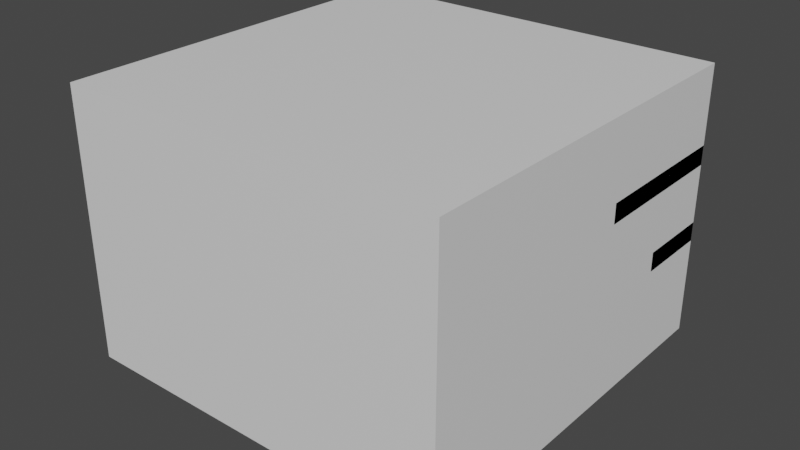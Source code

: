 # Source: staircase.blend  (saved by Blender 3.6.11; exported with 4.5.12 LTS)
import bpy
from mathutils import Matrix  # noqa: F401  (used for matrix-valued properties, if any)

bpy.ops.wm.read_factory_settings(use_empty=True)
scene = bpy.context.scene
scene.name = 'Scene'

# ---- collections
col_collection = bpy.data.collections.new('Collection'); scene.collection.children.link(col_collection)
col_no_collider = bpy.data.collections.new('No Collider'); scene.collection.children.link(col_no_collider)

# ---- materials (node trees are filled in below, after node groups)
mat_material = bpy.data.materials.new('Material')
mat_material.alpha_threshold = 0.0
mat_material.use_backface_culling = True
mat_material.use_transparent_shadow = False
mat_material.roughness = 0.5
mat_material.line_color = (0.0, 0.0, 0.0, 1.0)

# ---- material node trees
mat_material.use_nodes = True; mat_material.node_tree.nodes.clear()
_N = mat_material.node_tree.nodes; _L = mat_material.node_tree.links
n0 = _N.new('ShaderNodeOutputMaterial'); n0.name = 'Material Output'; n0.location = (300, 300)
n1 = _N.new('ShaderNodeBsdfPrincipled'); n1.name = 'Principled BSDF'; n1.location = (10, 300)
n1.distribution = 'GGX'
n1.subsurface_method = 'RANDOM_WALK_SKIN'
n1.inputs[3].default_value = 1.45
n1.inputs[27].default_value = (0.0, 0.0, 0.0, 1.0)
n1.inputs[28].default_value = 1.0
_L.new(n1.outputs[0], n0.inputs[0])
n0.is_active_output = True

# ---- world
world_world = bpy.data.worlds.new('World'); scene.world = world_world
world_world.use_nodes = True; world_world.node_tree.nodes.clear()
_N = world_world.node_tree.nodes; _L = world_world.node_tree.links
n0 = _N.new('ShaderNodeOutputWorld'); n0.name = 'World Output'; n0.location = (300, 300)
n1 = _N.new('ShaderNodeBackground'); n1.name = 'Background'; n1.location = (10, 300)
n1.inputs[0].default_value = (0.05088, 0.05088, 0.05088, 1.0)
_L.new(n1.outputs[0], n0.inputs[0])
n0.is_active_output = True
world_world.color = (0.05088, 0.05088, 0.05088)
world_world.use_sun_shadow = False
world_world.sun_shadow_jitter_overblur = 0.0

# ---- meshes
me_plane_003 = bpy.data.meshes.new('Plane.003')
me_plane_003.from_pydata([(0.0, -20.0, 0.0), (20.0, -20.0, 0.0), (0.0, 0.0, 0.0), (20.0, 0.0, 0.0), (0.0, 0.0, 14.0), (0.0, -20.0, 14.0), (20.0, -20.0, 14.0), (20.0, 0.0, 14.0), (0.0, -9.0, 0.0), (0.0, -12.0, 0.0), (20.0, -12.0, 0.0), (20.0, -9.0, 0.0), (0.0, -9.0, 14.0), (0.0, -12.0, 14.0), (20.0, -12.0, 14.0), (20.0, -9.0, 14.0), (9.0, -20.0, 0.0), (12.0, -20.0, 0.0), (12.0, 0.0, 0.0), (9.0, 0.0, 0.0), (9.0, -20.0, 14.0), (12.0, -20.0, 14.0), (12.0, 0.0, 14.0), (9.0, 0.0, 14.0), (9.0, -12.0, 14.0), (12.0, -12.0, 14.0), (9.0, -9.0, 14.0), (12.0, -9.0, 14.0), (12.0, -12.0, 0.0), (9.0, -12.0, 0.0), (12.0, -9.0, 0.0), (9.0, -9.0, 0.0), (20.0, -20.0, 3.0), (0.0, -20.0, 3.0), (20.0, 0.0, 3.0), (0.0, 0.0, 3.0), (0.0, -9.0, 3.0), (0.0, -12.0, 3.0), (20.0, -12.0, 3.0), (20.0, -9.0, 3.0), (12.0, 0.0, 3.0), (9.0, 0.0, 3.0), (9.0, -20.0, 3.0), (12.0, -20.0, 3.0), (10.94, -10.0, 10.0), (15.64, -10.0, 10.0), (10.94, -8.0, 10.0), (15.64, -8.0, 10.0), (10.94, 0.0, 10.0), (15.64, 0.0, 10.0), (0.0, -8.0, 10.0), (0.0, 0.0, 10.0), (20.0, -8.0, 10.0), (20.0, 0.0, 10.0), (20.0, -20.0, 13.0), (20.0, 0.0, 13.0), (0.0, -20.0, 13.0), (0.0, 0.0, 13.0), (0.0, -9.0, 13.0), (0.0, -12.0, 13.0), (20.0, -12.0, 13.0), (20.0, -9.0, 13.0), (12.0, 0.0, 13.0), (9.0, 0.0, 13.0), (9.0, -20.0, 13.0), (12.0, -20.0, 13.0), (0.0, -20.0, 10.0), (0.0, 0.0, 10.0), (0.0, -9.0, 10.0), (0.0, -12.0, 10.0), (20.0, -12.0, 10.0), (20.0, -9.0, 10.0), (12.0, 0.0, 10.0), (9.0, 0.0, 10.0), (9.0, -20.0, 10.0), (12.0, -20.0, 10.0), (20.0, -20.0, 10.0), (20.0, 0.0, 10.0), (20.0, -2.0, 0.0), (20.0, -2.0, 14.0), (0.0, -2.0, 0.0), (0.0, -2.0, 14.0), (9.0, -2.0, 0.0), (12.0, -2.0, 0.0), (0.0, -2.0, 3.0), (20.0, -2.0, 3.0), (0.0, -2.0, 13.0), (20.0, -2.0, 13.0), (20.0, -2.0, 10.0), (0.0, -2.0, 10.0), (0.0, -5.0, 0.0), (0.0, -5.0, 14.0), (0.0, -5.0, 3.0), (0.0, -5.0, 13.0), (0.0, -5.0, 10.0), (20.0, -5.0, 0.0), (20.0, -5.0, 14.0), (9.0, -5.0, 0.0), (12.0, -5.0, 0.0), (20.0, -5.0, 3.0), (20.0, -5.0, 13.0), (20.0, -5.0, 10.0), (8.0, -5.0, 6.0), (12.0, -5.0, 6.0), (8.0, -4.0, 6.0), (12.0, -4.0, 6.0), (8.0, 0.0, 6.0), (12.0, 0.0, 6.0), (20.0, -4.0, 6.0), (20.0, 0.0, 6.0), (3.0, -4.0, 6.0), (3.0, 0.0, 6.0), (0.0, -4.0, 6.0), (0.0, 0.0, 6.0), (3.0, -12.0, 6.0), (0.0, -12.0, 6.0), (0.0, -20.0, 6.0), (0.0, 0.0, 6.0), (0.0, -9.0, 6.0), (0.0, -12.0, 6.0), (20.0, -12.0, 6.0), (20.0, -9.0, 6.0), (12.0, 0.0, 6.0), (9.0, 0.0, 6.0), (9.0, -20.0, 6.0), (12.0, -20.0, 6.0), (20.0, -20.0, 6.0), (20.0, 0.0, 6.0), (0.0, -2.0, 6.0), (20.0, -2.0, 6.0), (20.0, -5.0, 6.0), (0.0, -5.0, 6.0), (20.0, -20.0, 9.0), (20.0, 0.0, 9.0), (0.0, -20.0, 9.0), (0.0, 0.0, 9.0), (0.0, -9.0, 9.0), (0.0, -12.0, 9.0), (20.0, -12.0, 9.0), (20.0, -9.0, 9.0), (12.0, 0.0, 9.0), (9.0, 0.0, 9.0), (9.0, -20.0, 9.0), (12.0, -20.0, 9.0), (0.0, -2.0, 9.0), (20.0, -2.0, 9.0), (20.0, -5.0, 9.0), (0.0, -5.0, 9.0), (0.0, -2.0, 13.0), (0.0, -2.0, 10.0), (0.0, -5.0, 13.0), (0.0, -5.0, 10.0), (20.0, -12.0, 0.0), (20.0, -9.0, 0.0), (20.0, -12.0, 3.0), (20.0, -9.0, 3.0), (10.94, -8.0, 9.0), (10.94, -10.0, 9.0), (15.64, -10.0, 9.0), (15.64, -8.0, 9.0), (15.64, 0.0, 9.0), (10.94, 0.0, 9.0), (0.0, 0.0, 9.0), (0.0, -8.0, 9.0), (20.0, -8.0, 9.0), (20.0, 0.0, 9.0), (8.0, -4.0, 5.0), (8.0, -5.0, 5.0), (12.0, -5.0, 5.0), (12.0, -4.0, 5.0), (12.0, 0.0, 5.0), (8.0, 0.0, 5.0), (20.0, -4.0, 5.0), (20.0, 0.0, 5.0), (3.0, 0.0, 5.0), (3.0, -4.0, 5.0), (0.0, 0.0, 5.0), (0.0, -4.0, 5.0), (0.0, -12.0, 5.0), (3.0, -12.0, 5.0)], [], [(83, 78, 3, 18), (27, 22, 7, 79, 96, 15), (65, 21, 6, 54), (87, 79, 7, 55), (59, 13, 5, 56), (63, 23, 4, 57), (93, 91, 12, 58), (58, 12, 13, 59), (54, 6, 14, 60), (60, 14, 15, 61), (21, 25, 14, 6), (25, 27, 15, 14), (17, 1, 10, 28), (28, 10, 11, 30), (9, 29, 31, 8), (29, 28, 30, 31), (0, 16, 29, 9), (16, 17, 28, 29), (13, 12, 26, 24), (24, 26, 27, 25), (5, 13, 24, 20), (20, 24, 25, 21), (55, 7, 22, 62), (62, 22, 23, 63), (56, 5, 20, 64), (64, 20, 21, 65), (12, 91, 81, 4, 23, 26), (26, 23, 22, 27), (80, 82, 19, 2), (82, 83, 18, 19), (0, 33, 42, 16), (3, 34, 40, 18), (1, 32, 38, 10), (8, 36, 37, 9), (90, 92, 36, 8), (19, 41, 35, 2), (9, 37, 33, 0), (78, 85, 34, 3), (17, 43, 32, 1), (44, 45, 47, 46), (46, 47, 49, 48), (46, 48, 51, 50), (49, 47, 52, 53), (74, 64, 65, 75), (66, 56, 64, 74), (135, 67, 89, 144), (77, 55, 62, 72), (70, 60, 61, 71), (76, 54, 60, 70), (68, 58, 59, 69), (94, 93, 58, 68), (73, 63, 57, 67), (69, 59, 56, 66), (88, 87, 55, 77), (75, 65, 54, 76), (143, 75, 76, 132), (145, 88, 77, 133), (137, 69, 66, 134), (141, 73, 67, 135), (147, 94, 68, 136), (136, 68, 69, 137), (132, 76, 70, 138), (138, 70, 71, 139), (133, 77, 72, 140), (140, 72, 73, 141), (134, 66, 74, 142), (142, 74, 75, 143), (146, 101, 88, 145), (67, 57, 86, 89), (95, 99, 85, 78), (2, 35, 84, 80), (97, 98, 83, 82), (90, 97, 82, 80), (57, 4, 81, 86), (100, 96, 79, 87), (98, 95, 78, 83), (30, 11, 95, 98), (61, 15, 96, 100), (8, 31, 97, 90), (31, 30, 98, 97), (11, 39, 99, 95), (71, 61, 100, 101), (139, 71, 101, 146), (144, 89, 94, 147), (80, 84, 92, 90), (86, 81, 91, 93), (102, 103, 105, 104), (104, 105, 107, 106), (107, 105, 108, 109), (104, 106, 111, 110), (110, 111, 113, 112), (110, 112, 115, 114), (84, 128, 131, 92), (39, 121, 130, 99), (99, 130, 129, 85), (42, 124, 125, 43), (33, 116, 124, 42), (40, 122, 123, 41), (34, 127, 122, 40), (38, 120, 121, 39), (32, 126, 120, 38), (36, 118, 119, 37), (92, 131, 118, 36), (41, 123, 117, 35), (37, 119, 116, 33), (85, 129, 127, 34), (43, 125, 126, 32), (35, 117, 128, 84), (128, 144, 147, 131), (121, 139, 146, 130), (130, 146, 145, 129), (124, 142, 143, 125), (116, 134, 142, 124), (122, 140, 141, 123), (127, 133, 140, 122), (120, 138, 139, 121), (126, 132, 138, 120), (131, 147, 136, 118), (123, 141, 135, 117), (119, 137, 134, 116), (129, 145, 133, 127), (125, 143, 132, 126), (117, 135, 144, 128), (149, 148, 150, 151), (152, 154, 155, 153), (157, 156, 159, 158), (156, 161, 160, 159), (156, 163, 162, 161), (160, 165, 164, 159), (50, 163, 156, 46), (47, 159, 164, 52), (45, 158, 159, 47), (48, 161, 162, 51), (52, 164, 165, 53), (46, 156, 157, 44), (51, 162, 163, 50), (49, 160, 161, 48), (53, 165, 160, 49), (44, 157, 158, 45), (167, 166, 169, 168), (166, 171, 170, 169), (170, 173, 172, 169), (166, 175, 174, 171), (175, 177, 176, 174), (175, 179, 178, 177), (110, 175, 166, 104), (107, 170, 171, 106), (106, 171, 174, 111), (113, 176, 177, 112), (108, 172, 173, 109), (104, 166, 167, 102), (111, 174, 176, 113), (109, 173, 170, 107), (102, 167, 168, 103), (115, 178, 179, 114), (105, 169, 172, 108), (103, 168, 169, 105), (114, 179, 175, 110), (112, 177, 178, 115)])
_uv = me_plane_003.uv_layers.new(name='UVMap')
_uv.uv.foreach_set('vector', [0.6667, 0.8333, 1.0, 0.8333, 1.0, 1.0, 0.6667, 1.0, 0.6667, 0.6667, 0.6667, 1.0, 1.0, 1.0, 1.0, 0.8333, 1.0, 0.7776, 1.0, 0.6667, 0.6667, 0.0, 0.6667, 0.0, 1.0, 0.0, 1.0, 0.0, 1.0, 0.8333, 1.0, 0.8333, 1.0, 1.0, 1.0, 1.0, 0.0, 0.3333, 0.0, 0.3333, 0.0, 0.0, 0.0, 0.0, 0.3333, 1.0, 0.3333, 1.0, 0.0, 1.0, 0.0, 1.0, 0.0, 0.7776, 0.0, 0.7776, 0.0, 0.6667, 0.0, 0.6667, 0.0, 0.6667, 0.0, 0.6667, 0.0, 0.3333, 0.0, 0.3333, 1.0, 0.0, 1.0, 0.0, 1.0, 0.3333, 1.0, 0.3333, 1.0, 0.3333, 1.0, 0.3333, 1.0, 0.6667, 1.0, 0.6667, 0.6667, 0.0, 0.6667, 0.3333, 1.0, 0.3333, 1.0, 0.0, 0.6667, 0.3333, 0.6667, 0.6667, 1.0, 0.6667, 1.0, 0.3333, 0.6667, 0.0, 1.0, 0.0, 1.0, 0.3333, 0.6667, 0.3333, 0.6667, 0.3333, 1.0, 0.3333, 1.0, 0.6667, 0.6667, 0.6667, 0.0, 0.3333, 0.3333, 0.3333, 0.3333, 0.6667, 0.0, 0.6667, 0.3333, 0.3333, 0.6667, 0.3333, 0.6667, 0.6667, 0.3333, 0.6667, 0.0, 0.0, 0.3333, 0.0, 0.3333, 0.3333, 0.0, 0.3333, 0.3333, 0.0, 0.6667, 0.0, 0.6667, 0.3333, 0.3333, 0.3333, 0.0, 0.3333, 0.0, 0.6667, 0.3333, 0.6667, 0.3333, 0.3333, 0.3333, 0.3333, 0.3333, 0.6667, 0.6667, 0.6667, 0.6667, 0.3333, 0.0, 0.0, 0.0, 0.3333, 0.3333, 0.3333, 0.3333, 0.0, 0.3333, 0.0, 0.3333, 0.3333, 0.6667, 0.3333, 0.6667, 0.0, 1.0, 1.0, 1.0, 1.0, 0.6667, 1.0, 0.6667, 1.0, 0.6667, 1.0, 0.6667, 1.0, 0.3333, 1.0, 0.3333, 1.0, 0.0, 0.0, 0.0, 0.0, 0.3333, 0.0, 0.3333, 0.0, 0.3333, 0.0, 0.3333, 0.0, 0.6667, 0.0, 0.6667, 0.0, 0.0, 0.6667, 0.0, 0.7776, 0.0, 0.8333, 0.0, 1.0, 0.3333, 1.0, 0.3333, 0.6667, 0.3333, 0.6667, 0.3333, 1.0, 0.6667, 1.0, 0.6667, 0.6667, 0.0, 0.8333, 0.3333, 0.8333, 0.3333, 1.0, 0.0, 1.0, 0.3333, 0.8333, 0.6667, 0.8333, 0.6667, 1.0, 0.3333, 1.0, 0.0, 0.0, 0.0, 0.0, 0.3333, 0.0, 0.3333, 0.0, 1.0, 1.0, 1.0, 1.0, 0.6667, 1.0, 0.6667, 1.0, 1.0, 0.0, 1.0, 0.0, 1.0, 0.3333, 1.0, 0.3333, 0.0, 0.6667, 0.0, 0.6667, 0.0, 0.3333, 0.0, 0.3333, 0.0, 0.7776, 0.0, 0.7776, 0.0, 0.6667, 0.0, 0.6667, 0.3333, 1.0, 0.3333, 1.0, 0.0, 1.0, 0.0, 1.0, 0.0, 0.3333, 0.0, 0.3333, 0.0, 0.0, 0.0, 0.0, 1.0, 0.8333, 1.0, 0.8333, 1.0, 1.0, 1.0, 1.0, 0.6667, 0.0, 0.6667, 0.0, 1.0, 0.0, 1.0, 0.0, 0.0, 0.0, 1.0, 0.0, 1.0, 1.0, 0.0, 1.0, 0.0, 1.0, 1.0, 1.0, 1.0, 1.0, 0.0, 1.0, 0.0, 1.0, 0.0, 1.0, 0.0, 1.0, 0.0, 1.0, 1.0, 1.0, 1.0, 1.0, 1.0, 1.0, 1.0, 1.0, 0.3333, 0.0, 0.3333, 0.0, 0.6667, 0.0, 0.6667, 0.0, 0.0, 0.0, 0.0, 0.0, 0.3333, 0.0, 0.3333, 0.0, 0.0, 1.0, 0.0, 1.0, 0.0, 0.8333, 0.0, 0.8333, 1.0, 1.0, 1.0, 1.0, 0.6667, 1.0, 0.6667, 1.0, 1.0, 0.3333, 1.0, 0.3333, 1.0, 0.6667, 1.0, 0.6667, 1.0, 0.0, 1.0, 0.0, 1.0, 0.3333, 1.0, 0.3333, 0.0, 0.6667, 0.0, 0.6667, 0.0, 0.3333, 0.0, 0.3333, 0.0, 0.7776, 0.0, 0.7776, 0.0, 0.6667, 0.0, 0.6667, 0.3333, 1.0, 0.3333, 1.0, 0.0, 1.0, 0.0, 1.0, 0.0, 0.3333, 0.0, 0.3333, 0.0, 0.0, 0.0, 0.0, 1.0, 0.8333, 1.0, 0.8333, 1.0, 1.0, 1.0, 1.0, 0.6667, 0.0, 0.6667, 0.0, 1.0, 0.0, 1.0, 0.0, 0.6667, 0.0, 0.6667, 0.0, 1.0, 0.0, 1.0, 0.0, 1.0, 0.8333, 1.0, 0.8333, 1.0, 1.0, 1.0, 1.0, 0.0, 0.3333, 0.0, 0.3333, 0.0, 0.0, 0.0, 0.0, 0.3333, 1.0, 0.3333, 1.0, 0.0, 1.0, 0.0, 1.0, 0.0, 0.7776, 0.0, 0.7776, 0.0, 0.6667, 0.0, 0.6667, 0.0, 0.6667, 0.0, 0.6667, 0.0, 0.3333, 0.0, 0.3333, 1.0, 0.0, 1.0, 0.0, 1.0, 0.3333, 1.0, 0.3333, 1.0, 0.3333, 1.0, 0.3333, 1.0, 0.6667, 1.0, 0.6667, 1.0, 1.0, 1.0, 1.0, 0.6667, 1.0, 0.6667, 1.0, 0.6667, 1.0, 0.6667, 1.0, 0.3333, 1.0, 0.3333, 1.0, 0.0, 0.0, 0.0, 0.0, 0.3333, 0.0, 0.3333, 0.0, 0.3333, 0.0, 0.3333, 0.0, 0.6667, 0.0, 0.6667, 0.0, 1.0, 0.7776, 1.0, 0.7776, 1.0, 0.8333, 1.0, 0.8333, 0.0, 1.0, 0.0, 1.0, 0.0, 0.8333, 0.0, 0.8333, 1.0, 0.7776, 1.0, 0.7776, 1.0, 0.8333, 1.0, 0.8333, 0.0, 1.0, 0.0, 1.0, 0.0, 0.8333, 0.0, 0.8333, 0.3333, 0.7776, 0.6667, 0.7776, 0.6667, 0.8333, 0.3333, 0.8333, 0.0, 0.7776, 0.3333, 0.7776, 0.3333, 0.8333, 0.0, 0.8333, 0.0, 1.0, 0.0, 1.0, 0.0, 0.8333, 0.0, 0.8333, 1.0, 0.7776, 1.0, 0.7776, 1.0, 0.8333, 1.0, 0.8333, 0.6667, 0.7776, 1.0, 0.7776, 1.0, 0.8333, 0.6667, 0.8333, 0.6667, 0.6667, 1.0, 0.6667, 1.0, 0.7776, 0.6667, 0.7776, 1.0, 0.6667, 1.0, 0.6667, 1.0, 0.7776, 1.0, 0.7776, 0.0, 0.6667, 0.3333, 0.6667, 0.3333, 0.7776, 0.0, 0.7776, 0.3333, 0.6667, 0.6667, 0.6667, 0.6667, 0.7776, 0.3333, 0.7776, 1.0, 0.6667, 1.0, 0.6667, 1.0, 0.7776, 1.0, 0.7776, 1.0, 0.6667, 1.0, 0.6667, 1.0, 0.7776, 1.0, 0.7776, 1.0, 0.6667, 1.0, 0.6667, 1.0, 0.7776, 1.0, 0.7776, 0.0, 0.8333, 0.0, 0.8333, 0.0, 0.7776, 0.0, 0.7776, 0.0, 0.8333, 0.0, 0.8333, 0.0, 0.7776, 0.0, 0.7776, 0.0, 0.8333, 0.0, 0.8333, 0.0, 0.7776, 0.0, 0.7776, 0.0, 0.0, 1.0, 0.0, 1.0, 1.0, 0.0, 1.0, 0.0, 1.0, 1.0, 1.0, 1.0, 1.0, 0.0, 1.0, 1.0, 1.0, 1.0, 1.0, 1.0, 1.0, 1.0, 1.0, 0.0, 1.0, 0.0, 1.0, 0.0, 1.0, 0.0, 1.0, 0.0, 1.0, 0.0, 1.0, 0.0, 1.0, 0.0, 1.0, 0.0, 1.0, 0.0, 1.0, 0.0, 1.0, 0.0, 1.0, 0.0, 0.8333, 0.0, 0.8333, 0.0, 0.7776, 0.0, 0.7776, 1.0, 0.6667, 1.0, 0.6667, 1.0, 0.7776, 1.0, 0.7776, 1.0, 0.7776, 1.0, 0.7776, 1.0, 0.8333, 1.0, 0.8333, 0.3333, 0.0, 0.3333, 0.0, 0.6667, 0.0, 0.6667, 0.0, 0.0, 0.0, 0.0, 0.0, 0.3333, 0.0, 0.3333, 0.0, 0.6667, 1.0, 0.6667, 1.0, 0.3333, 1.0, 0.3333, 1.0, 1.0, 1.0, 1.0, 1.0, 0.6667, 1.0, 0.6667, 1.0, 1.0, 0.3333, 1.0, 0.3333, 1.0, 0.6667, 1.0, 0.6667, 1.0, 0.0, 1.0, 0.0, 1.0, 0.3333, 1.0, 0.3333, 0.0, 0.6667, 0.0, 0.6667, 0.0, 0.3333, 0.0, 0.3333, 0.0, 0.7776, 0.0, 0.7776, 0.0, 0.6667, 0.0, 0.6667, 0.3333, 1.0, 0.3333, 1.0, 0.0, 1.0, 0.0, 1.0, 0.0, 0.3333, 0.0, 0.3333, 0.0, 0.0, 0.0, 0.0, 1.0, 0.8333, 1.0, 0.8333, 1.0, 1.0, 1.0, 1.0, 0.6667, 0.0, 0.6667, 0.0, 1.0, 0.0, 1.0, 0.0, 0.0, 1.0, 0.0, 1.0, 0.0, 0.8333, 0.0, 0.8333, 0.0, 0.8333, 0.0, 0.8333, 0.0, 0.7776, 0.0, 0.7776, 1.0, 0.6667, 1.0, 0.6667, 1.0, 0.7776, 1.0, 0.7776, 1.0, 0.7776, 1.0, 0.7776, 1.0, 0.8333, 1.0, 0.8333, 0.3333, 0.0, 0.3333, 0.0, 0.6667, 0.0, 0.6667, 0.0, 0.0, 0.0, 0.0, 0.0, 0.3333, 0.0, 0.3333, 0.0, 0.6667, 1.0, 0.6667, 1.0, 0.3333, 1.0, 0.3333, 1.0, 1.0, 1.0, 1.0, 1.0, 0.6667, 1.0, 0.6667, 1.0, 1.0, 0.3333, 1.0, 0.3333, 1.0, 0.6667, 1.0, 0.6667, 1.0, 0.0, 1.0, 0.0, 1.0, 0.3333, 1.0, 0.3333, 0.0, 0.7776, 0.0, 0.7776, 0.0, 0.6667, 0.0, 0.6667, 0.3333, 1.0, 0.3333, 1.0, 0.0, 1.0, 0.0, 1.0, 0.0, 0.3333, 0.0, 0.3333, 0.0, 0.0, 0.0, 0.0, 1.0, 0.8333, 1.0, 0.8333, 1.0, 1.0, 1.0, 1.0, 0.6667, 0.0, 0.6667, 0.0, 1.0, 0.0, 1.0, 0.0, 0.0, 1.0, 0.0, 1.0, 0.0, 0.8333, 0.0, 0.8333, 0.0, 0.8333, 0.0, 0.8333, 0.0, 0.7776, 0.0, 0.7776, 1.0, 0.3333, 1.0, 0.3333, 1.0, 0.6667, 1.0, 0.6667, 0.0, 0.0, 0.0, 1.0, 1.0, 1.0, 1.0, 0.0, 0.0, 1.0, 0.0, 1.0, 1.0, 1.0, 1.0, 1.0, 0.0, 1.0, 0.0, 1.0, 0.0, 1.0, 0.0, 1.0, 1.0, 1.0, 1.0, 1.0, 1.0, 1.0, 1.0, 1.0, 0.0, 1.0, 0.0, 1.0, 0.0, 1.0, 0.0, 1.0, 1.0, 1.0, 1.0, 1.0, 1.0, 1.0, 1.0, 1.0, 1.0, 0.0, 1.0, 0.0, 1.0, 1.0, 1.0, 1.0, 0.0, 1.0, 0.0, 1.0, 0.0, 1.0, 0.0, 1.0, 1.0, 1.0, 1.0, 1.0, 1.0, 1.0, 1.0, 1.0, 0.0, 1.0, 0.0, 1.0, 0.0, 0.0, 0.0, 0.0, 0.0, 1.0, 0.0, 1.0, 0.0, 1.0, 0.0, 1.0, 1.0, 1.0, 1.0, 1.0, 0.0, 1.0, 0.0, 1.0, 1.0, 1.0, 1.0, 1.0, 1.0, 1.0, 1.0, 1.0, 0.0, 0.0, 0.0, 0.0, 1.0, 0.0, 1.0, 0.0, 0.0, 0.0, 0.0, 1.0, 1.0, 1.0, 1.0, 0.0, 0.0, 1.0, 0.0, 1.0, 1.0, 1.0, 1.0, 1.0, 1.0, 1.0, 1.0, 1.0, 1.0, 1.0, 1.0, 1.0, 0.0, 1.0, 0.0, 1.0, 0.0, 1.0, 0.0, 1.0, 0.0, 1.0, 0.0, 1.0, 0.0, 1.0, 0.0, 1.0, 0.0, 1.0, 0.0, 1.0, 0.0, 1.0, 0.0, 1.0, 0.0, 1.0, 0.0, 1.0, 0.0, 1.0, 0.0, 1.0, 1.0, 1.0, 1.0, 1.0, 0.0, 1.0, 0.0, 1.0, 0.0, 1.0, 0.0, 1.0, 0.0, 1.0, 0.0, 1.0, 0.0, 1.0, 0.0, 1.0, 0.0, 1.0, 0.0, 1.0, 1.0, 1.0, 1.0, 1.0, 1.0, 1.0, 1.0, 1.0, 0.0, 1.0, 0.0, 1.0, 0.0, 0.0, 0.0, 0.0, 0.0, 1.0, 0.0, 1.0, 0.0, 1.0, 0.0, 1.0, 1.0, 1.0, 1.0, 1.0, 1.0, 1.0, 1.0, 1.0, 0.0, 0.0, 0.0, 0.0, 1.0, 0.0, 1.0, 0.0, 0.0, 1.0, 0.0, 1.0, 0.0, 1.0, 0.0, 1.0, 1.0, 1.0, 1.0, 1.0, 1.0, 1.0, 1.0, 1.0, 1.0, 0.0, 1.0, 0.0, 1.0, 1.0, 1.0, 1.0, 0.0, 1.0, 0.0, 1.0, 0.0, 1.0, 0.0, 1.0, 0.0, 1.0, 0.0, 1.0, 0.0, 1.0, 0.0, 1.0])
me_plane_003.materials.append(mat_material)
me_plane_003.update()
me_plane_004 = bpy.data.meshes.new('Plane.004')
me_plane_004.from_pydata([(0.0, 0.9362, 0.0), (0.0, 5.638, 0.0), (-0.3154, 0.8814, 0.3125), (-1.899, 5.308, 0.3125), (-0.5939, 0.7237, 0.625), (-3.576, 4.358, 0.625), (-0.803, 0.4813, 0.9375), (-4.835, 2.898, 0.9375), (-0.9182, 0.1826, 1.25), (-5.529, 1.1, 1.25), (-0.926, -0.1374, 1.562), (-5.577, -0.8272, 1.562), (-0.8256, -0.4413, 1.875), (-4.972, -2.658, 1.875), (-0.6287, -0.6937, 2.188), (-3.786, -4.177, 2.188), (-0.3583, -0.8649, 2.5), (-2.157, -5.208, 2.5), (-0.04594, -0.935, 2.812), (-0.2766, -5.631, 2.812), (0.2718, -0.8959, 3.125), (1.636, -5.395, 3.125), (0.5577, -0.7519, 3.438), (3.358, -4.528, 3.438), (0.7784, -0.5201, 3.75), (4.687, -3.132, 3.75), (0.9081, -0.2275, 4.062), (5.469, -1.37, 4.062), (0.9317, 0.09176, 4.375), (5.61, 0.5526, 4.375), (0.8463, 0.4003, 4.688), (5.096, 2.41, 4.688), (0.662, 0.662, 5.0), (3.986, 3.986, 5.0), (0.4003, 0.8463, 5.312), (2.41, 5.096, 5.312), (0.09176, 0.9317, 5.625), (0.5526, 5.61, 5.625), (-0.2275, 0.9081, 5.938), (-1.37, 5.469, 5.938), (-0.5201, 0.7784, 6.25), (-3.132, 4.687, 6.25), (-0.7519, 0.5577, 6.562), (-4.528, 3.358, 6.562), (-0.8959, 0.2718, 6.875), (-5.395, 1.636, 6.875), (-0.935, -0.04594, 7.188), (-5.631, -0.2766, 7.188), (-0.8649, -0.3583, 7.5), (-5.208, -2.157, 7.5), (-0.6937, -0.6287, 7.812), (-4.177, -3.786, 7.812), (-0.4413, -0.8256, 8.125), (-2.658, -4.972, 8.125), (-0.1374, -0.926, 8.438), (-0.8272, -5.577, 8.438), (0.1826, -0.9182, 8.75), (1.1, -5.529, 8.75), (0.4813, -0.803, 9.062), (2.898, -4.835, 9.062), (0.7237, -0.5939, 9.375), (4.358, -3.576, 9.375), (0.8814, -0.3154, 9.688), (5.308, -1.899, 9.688), (0.9362, -2.716e-07, 10.0), (5.638, -1.635e-06, 10.0), (0.02538, 5.612, -0.9987), (0.02538, 0.9108, -0.9987), (-0.29, 0.8561, -0.6862), (-1.874, 5.283, -0.6862), (-0.5685, 0.6983, -0.3737), (-3.551, 4.332, -0.3737), (-0.7776, 0.4559, -0.06121), (-4.81, 2.873, -0.06121), (-0.8928, 0.1573, 0.2513), (-5.504, 1.074, 0.2513), (-0.9007, -0.1627, 0.5638), (-5.551, -0.8526, 0.5638), (-0.8002, -0.4667, 0.8763), (-4.946, -2.683, 0.8763), (-0.6033, -0.719, 1.189), (-3.761, -4.203, 1.189), (-0.3329, -0.8903, 1.501), (-2.132, -5.234, 1.501), (-0.02055, -0.9604, 1.814), (-0.2512, -5.656, 1.814), (0.2971, -0.9212, 2.126), (1.662, -5.42, 2.126), (0.5831, -0.7773, 2.439), (3.384, -4.553, 2.439), (0.8038, -0.5455, 2.751), (4.713, -3.157, 2.751), (0.9335, -0.2529, 3.064), (5.494, -1.395, 3.064), (0.957, 0.06638, 3.376), (5.636, 0.5272, 3.376), (0.8717, 0.3749, 3.689), (5.122, 2.385, 3.689), (0.6874, 0.6366, 4.001), (4.012, 3.961, 4.001), (0.4256, 0.8209, 4.314), (2.436, 5.071, 4.314), (0.1171, 0.9063, 4.626), (0.578, 5.585, 4.626), (-0.2021, 0.8827, 4.939), (-1.344, 5.443, 4.939), (-0.4947, 0.753, 5.251), (-3.107, 4.662, 5.251), (-0.7266, 0.5323, 5.564), (-4.503, 3.333, 5.564), (-0.8705, 0.2464, 5.876), (-5.369, 1.611, 5.876), (-0.9097, -0.07132, 6.189), (-5.605, -0.302, 6.189), (-0.8395, -0.3836, 6.501), (-5.183, -2.183, 6.501), (-0.6683, -0.6541, 6.814), (-4.152, -3.811, 6.814), (-0.4159, -0.851, 7.126), (-2.632, -4.997, 7.126), (-0.112, -0.9514, 7.439), (-0.8018, -5.602, 7.439), (0.208, -0.9436, 7.751), (1.125, -5.555, 7.751), (0.5067, -0.8284, 8.064), (2.924, -4.861, 8.064), (0.749, -0.6193, 8.376), (4.383, -3.602, 8.376), (0.9068, -0.3408, 8.689), (5.333, -1.925, 8.689), (0.9615, -0.02538, 9.001), (5.663, -0.02538, 9.001), (0.0, 0.5, 0.0), (0.0, 0.5, 14.0), (0.09755, 0.4904, 0.0), (0.09755, 0.4904, 14.0), (0.1913, 0.4619, 0.0), (0.1913, 0.4619, 14.0), (0.2778, 0.4157, 0.0), (0.2778, 0.4157, 14.0), (0.3536, 0.3536, 0.0), (0.3536, 0.3536, 14.0), (0.4157, 0.2778, 0.0), (0.4157, 0.2778, 14.0), (0.4619, 0.1913, 0.0), (0.4619, 0.1913, 14.0), (0.4904, 0.09754, 0.0), (0.4904, 0.09754, 14.0), (0.5, -7.153e-07, 0.0), (0.5, -7.153e-07, 14.0), (0.4904, -0.09755, 0.0), (0.4904, -0.09755, 14.0), (0.4619, -0.1913, 0.0), (0.4619, -0.1913, 14.0), (0.4157, -0.2778, 0.0), (0.4157, -0.2778, 14.0), (0.3536, -0.3536, 0.0), (0.3536, -0.3536, 14.0), (0.2778, -0.4157, 0.0), (0.2778, -0.4157, 14.0), (0.1913, -0.4619, 0.0), (0.1913, -0.4619, 14.0), (0.09755, -0.4904, 0.0), (0.09755, -0.4904, 14.0), (0.0, -0.5, 0.0), (0.0, -0.5, 14.0), (-0.09755, -0.4904, 0.0), (-0.09755, -0.4904, 14.0), (-0.1913, -0.4619, 0.0), (-0.1913, -0.4619, 14.0), (-0.2778, -0.4157, 0.0), (-0.2778, -0.4157, 14.0), (-0.3536, -0.3536, 0.0), (-0.3536, -0.3536, 14.0), (-0.4157, -0.2778, 0.0), (-0.4157, -0.2778, 14.0), (-0.4619, -0.1913, 0.0), (-0.4619, -0.1913, 14.0), (-0.4904, -0.09755, 0.0), (-0.4904, -0.09755, 14.0), (-0.5, -7.153e-07, 0.0), (-0.5, -7.153e-07, 14.0), (-0.4904, 0.09754, 0.0), (-0.4904, 0.09754, 14.0), (-0.4619, 0.1913, 0.0), (-0.4619, 0.1913, 14.0), (-0.4157, 0.2778, 0.0), (-0.4157, 0.2778, 14.0), (-0.3536, 0.3536, 0.0), (-0.3536, 0.3536, 14.0), (-0.2778, 0.4157, 0.0), (-0.2778, 0.4157, 14.0), (-0.1913, 0.4619, 0.0), (-0.1913, 0.4619, 14.0), (-0.09755, 0.4904, 0.0), (-0.09755, 0.4904, 14.0)], [], [(1, 3, 2, 0), (3, 5, 4, 2), (5, 7, 6, 4), (7, 9, 8, 6), (9, 11, 10, 8), (11, 13, 12, 10), (13, 15, 14, 12), (15, 17, 16, 14), (17, 19, 18, 16), (19, 21, 20, 18), (21, 23, 22, 20), (23, 25, 24, 22), (25, 27, 26, 24), (27, 29, 28, 26), (29, 31, 30, 28), (31, 33, 32, 30), (33, 35, 34, 32), (35, 37, 36, 34), (37, 39, 38, 36), (39, 41, 40, 38), (41, 43, 42, 40), (43, 45, 44, 42), (45, 47, 46, 44), (47, 49, 48, 46), (49, 51, 50, 48), (51, 53, 52, 50), (53, 55, 54, 52), (55, 57, 56, 54), (57, 59, 58, 56), (59, 61, 60, 58), (61, 63, 62, 60), (63, 65, 64, 62), (66, 67, 68, 69), (69, 68, 70, 71), (71, 70, 72, 73), (73, 72, 74, 75), (75, 74, 76, 77), (77, 76, 78, 79), (79, 78, 80, 81), (81, 80, 82, 83), (83, 82, 84, 85), (85, 84, 86, 87), (87, 86, 88, 89), (89, 88, 90, 91), (91, 90, 92, 93), (93, 92, 94, 95), (95, 94, 96, 97), (97, 96, 98, 99), (99, 98, 100, 101), (101, 100, 102, 103), (103, 102, 104, 105), (105, 104, 106, 107), (107, 106, 108, 109), (109, 108, 110, 111), (111, 110, 112, 113), (113, 112, 114, 115), (115, 114, 116, 117), (117, 116, 118, 119), (119, 118, 120, 121), (121, 120, 122, 123), (123, 122, 124, 125), (125, 124, 126, 127), (127, 126, 128, 129), (129, 128, 130, 131), (64, 65, 131, 130), (45, 43, 109, 111), (19, 17, 83, 85), (44, 46, 112, 110), (18, 20, 86, 84), (47, 45, 111, 113), (21, 19, 85, 87), (46, 48, 114, 112), (20, 22, 88, 86), (49, 47, 113, 115), (23, 21, 87, 89), (48, 50, 116, 114), (22, 24, 90, 88), (51, 49, 115, 117), (25, 23, 89, 91), (50, 52, 118, 116), (24, 26, 92, 90), (53, 51, 117, 119), (27, 25, 91, 93), (1, 0, 67, 66), (52, 54, 120, 118), (26, 28, 94, 92), (0, 2, 68, 67), (55, 53, 119, 121), (29, 27, 93, 95), (3, 1, 66, 69), (54, 56, 122, 120), (28, 30, 96, 94), (2, 4, 70, 68), (57, 55, 121, 123), (31, 29, 95, 97), (5, 3, 69, 71), (56, 58, 124, 122), (30, 32, 98, 96), (4, 6, 72, 70), (59, 57, 123, 125), (33, 31, 97, 99), (7, 5, 71, 73), (58, 60, 126, 124), (32, 34, 100, 98), (6, 8, 74, 72), (61, 59, 125, 127), (35, 33, 99, 101), (9, 7, 73, 75), (60, 62, 128, 126), (34, 36, 102, 100), (8, 10, 76, 74), (63, 61, 127, 129), (37, 35, 101, 103), (11, 9, 75, 77), (62, 64, 130, 128), (36, 38, 104, 102), (10, 12, 78, 76), (65, 63, 129, 131), (39, 37, 103, 105), (13, 11, 77, 79), (38, 40, 106, 104), (12, 14, 80, 78), (41, 39, 105, 107), (15, 13, 79, 81), (40, 42, 108, 106), (14, 16, 82, 80), (43, 41, 107, 109), (17, 15, 81, 83), (42, 44, 110, 108), (16, 18, 84, 82), (132, 133, 135, 134), (134, 135, 137, 136), (136, 137, 139, 138), (138, 139, 141, 140), (140, 141, 143, 142), (142, 143, 145, 144), (144, 145, 147, 146), (146, 147, 149, 148), (148, 149, 151, 150), (150, 151, 153, 152), (152, 153, 155, 154), (154, 155, 157, 156), (156, 157, 159, 158), (158, 159, 161, 160), (160, 161, 163, 162), (162, 163, 165, 164), (164, 165, 167, 166), (166, 167, 169, 168), (168, 169, 171, 170), (170, 171, 173, 172), (172, 173, 175, 174), (174, 175, 177, 176), (176, 177, 179, 178), (178, 179, 181, 180), (180, 181, 183, 182), (182, 183, 185, 184), (184, 185, 187, 186), (186, 187, 189, 188), (188, 189, 191, 190), (190, 191, 193, 192), (192, 193, 195, 194), (194, 195, 133, 132)])
me_plane_004.polygons.foreach_set('use_smooth', [True] * 162)
_uv = me_plane_004.uv_layers.new(name='UVMap')
_uv.uv.foreach_set('vector', [0.0, 0.0, 0.05469, 0.0, 0.05469, 0.0, 0.0, 0.0, 0.05469, 0.0, 0.1094, 0.0, 0.1094, 0.0, 0.05469, 0.0, 0.1094, 0.0, 0.1641, 0.0, 0.1641, 0.0, 0.1094, 0.0, 0.1641, 0.0, 0.2187, 0.0, 0.2187, 0.0, 0.1641, 0.0, 0.2187, 0.0, 0.2734, 0.0, 0.2734, 0.0, 0.2187, 0.0, 0.2734, 0.0, 0.3281, 0.0, 0.3281, 0.0, 0.2734, 0.0, 0.3281, 0.0, 0.3828, 0.0, 0.3828, 0.0, 0.3281, 0.0, 0.3828, 0.0, 0.4375, 0.0, 0.4375, 0.0, 0.3828, 0.0, 0.4375, 0.0, 0.4922, 0.0, 0.4922, 0.0, 0.4375, 0.0, 0.4922, 0.0, 0.5469, 0.0, 0.5469, 0.0, 0.4922, 0.0, 0.5469, 0.0, 0.6016, 0.0, 0.6016, 0.0, 0.5469, 0.0, 0.6016, 0.0, 0.6562, 0.0, 0.6562, 0.0, 0.6016, 0.0, 0.6562, 0.0, 0.7109, 0.0, 0.7109, 0.0, 0.6562, 0.0, 0.7109, 0.0, 0.7656, 0.0, 0.7656, 0.0, 0.7109, 0.0, 0.7656, 0.0, 0.8203, 0.0, 0.8203, 0.0, 0.7656, 0.0, 0.8203, 0.0, 0.875, 0.0, 0.875, 0.0, 0.8203, 0.0, 0.875, 0.0, 0.9297, 0.0, 0.9297, 0.0, 0.875, 0.0, 0.9297, 0.0, 0.9844, 0.0, 0.9844, 0.0, 0.9297, 0.0, 0.9844, 0.0, 1.039, 0.0, 1.039, 0.0, 0.9844, 0.0, 1.039, 0.0, 1.094, 0.0, 1.094, 0.0, 1.039, 0.0, 1.094, 0.0, 1.148, 0.0, 1.148, 0.0, 1.094, 0.0, 1.148, 0.0, 1.203, 0.0, 1.203, 0.0, 1.148, 0.0, 1.203, 0.0, 1.258, 0.0, 1.258, 0.0, 1.203, 0.0, 1.258, 0.0, 1.312, 0.0, 1.312, 0.0, 1.258, 0.0, 1.312, 0.0, 1.367, 0.0, 1.367, 0.0, 1.312, 0.0, 1.367, 0.0, 1.422, 0.0, 1.422, 0.0, 1.367, 0.0, 1.422, 0.0, 1.477, 0.0, 1.477, 0.0, 1.422, 0.0, 1.477, 0.0, 1.531, 0.0, 1.531, 0.0, 1.477, 0.0, 1.531, 0.0, 1.586, 0.0, 1.586, 0.0, 1.531, 0.0, 1.586, 0.0, 1.641, 0.0, 1.641, 0.0, 1.586, 0.0, 1.641, 0.0, 1.695, 0.0, 1.695, 0.0, 1.641, 0.0, 1.695, 0.0, 1.75, 0.0, 1.75, 0.0, 1.695, 0.0, 0.0, 0.0, 0.0, 0.0, 0.05469, 0.0, 0.05469, 0.0, 0.05469, 0.0, 0.05469, 0.0, 0.1094, 0.0, 0.1094, 0.0, 0.1094, 0.0, 0.1094, 0.0, 0.1641, 0.0, 0.1641, 0.0, 0.1641, 0.0, 0.1641, 0.0, 0.2187, 0.0, 0.2187, 0.0, 0.2187, 0.0, 0.2187, 0.0, 0.2734, 0.0, 0.2734, 0.0, 0.2734, 0.0, 0.2734, 0.0, 0.3281, 0.0, 0.3281, 0.0, 0.3281, 0.0, 0.3281, 0.0, 0.3828, 0.0, 0.3828, 0.0, 0.3828, 0.0, 0.3828, 0.0, 0.4375, 0.0, 0.4375, 0.0, 0.4375, 0.0, 0.4375, 0.0, 0.4922, 0.0, 0.4922, 0.0, 0.4922, 0.0, 0.4922, 0.0, 0.5469, 0.0, 0.5469, 0.0, 0.5469, 0.0, 0.5469, 0.0, 0.6016, 0.0, 0.6016, 0.0, 0.6016, 0.0, 0.6016, 0.0, 0.6562, 0.0, 0.6562, 0.0, 0.6562, 0.0, 0.6562, 0.0, 0.7109, 0.0, 0.7109, 0.0, 0.7109, 0.0, 0.7109, 0.0, 0.7656, 0.0, 0.7656, 0.0, 0.7656, 0.0, 0.7656, 0.0, 0.8203, 0.0, 0.8203, 0.0, 0.8203, 0.0, 0.8203, 0.0, 0.875, 0.0, 0.875, 0.0, 0.875, 0.0, 0.875, 0.0, 0.9297, 0.0, 0.9297, 0.0, 0.9297, 0.0, 0.9297, 0.0, 0.9844, 0.0, 0.9844, 0.0, 0.9844, 0.0, 0.9844, 0.0, 1.039, 0.0, 1.039, 0.0, 1.039, 0.0, 1.039, 0.0, 1.094, 0.0, 1.094, 0.0, 1.094, 0.0, 1.094, 0.0, 1.148, 0.0, 1.148, 0.0, 1.148, 0.0, 1.148, 0.0, 1.203, 0.0, 1.203, 0.0, 1.203, 0.0, 1.203, 0.0, 1.258, 0.0, 1.258, 0.0, 1.258, 0.0, 1.258, 0.0, 1.312, 0.0, 1.312, 0.0, 1.312, 0.0, 1.312, 0.0, 1.367, 0.0, 1.367, 0.0, 1.367, 0.0, 1.367, 0.0, 1.422, 0.0, 1.422, 0.0, 1.422, 0.0, 1.422, 0.0, 1.477, 0.0, 1.477, 0.0, 1.477, 0.0, 1.477, 0.0, 1.531, 0.0, 1.531, 0.0, 1.531, 0.0, 1.531, 0.0, 1.586, 0.0, 1.586, 0.0, 1.586, 0.0, 1.586, 0.0, 1.641, 0.0, 1.641, 0.0, 1.641, 0.0, 1.641, 0.0, 1.695, 0.0, 1.695, 0.0, 1.695, 0.0, 1.695, 0.0, 1.75, 0.0, 1.75, 0.0, 1.75, 0.0, 1.75, 0.0, 1.75, 0.0, 1.75, 0.0, 1.203, 0.0, 1.148, 0.0, 1.148, 0.0, 1.203, 0.0, 0.4922, 0.0, 0.4375, 0.0, 0.4375, 0.0, 0.4922, 0.0, 1.203, 0.0, 1.258, 0.0, 1.258, 0.0, 1.203, 0.0, 0.4922, 0.0, 0.5469, 0.0, 0.5469, 0.0, 0.4922, 0.0, 1.258, 0.0, 1.203, 0.0, 1.203, 0.0, 1.258, 0.0, 0.5469, 0.0, 0.4922, 0.0, 0.4922, 0.0, 0.5469, 0.0, 1.258, 0.0, 1.312, 0.0, 1.312, 0.0, 1.258, 0.0, 0.5469, 0.0, 0.6016, 0.0, 0.6016, 0.0, 0.5469, 0.0, 1.312, 0.0, 1.258, 0.0, 1.258, 0.0, 1.312, 0.0, 0.6016, 0.0, 0.5469, 0.0, 0.5469, 0.0, 0.6016, 0.0, 1.312, 0.0, 1.367, 0.0, 1.367, 0.0, 1.312, 0.0, 0.6016, 0.0, 0.6562, 0.0, 0.6562, 0.0, 0.6016, 0.0, 1.367, 0.0, 1.312, 0.0, 1.312, 0.0, 1.367, 0.0, 0.6562, 0.0, 0.6016, 0.0, 0.6016, 0.0, 0.6562, 0.0, 1.367, 0.0, 1.422, 0.0, 1.422, 0.0, 1.367, 0.0, 0.6562, 0.0, 0.7109, 0.0, 0.7109, 0.0, 0.6562, 0.0, 1.422, 0.0, 1.367, 0.0, 1.367, 0.0, 1.422, 0.0, 0.7109, 0.0, 0.6562, 0.0, 0.6562, 0.0, 0.7109, 0.0, 0.0, 0.0, 0.0, 0.0, 0.0, 0.0, 0.0, 0.0, 1.422, 0.0, 1.477, 0.0, 1.477, 0.0, 1.422, 0.0, 0.7109, 0.0, 0.7656, 0.0, 0.7656, 0.0, 0.7109, 0.0, 0.0, 0.0, 0.05469, 0.0, 0.05469, 0.0, 0.0, 0.0, 1.477, 0.0, 1.422, 0.0, 1.422, 0.0, 1.477, 0.0, 0.7656, 0.0, 0.7109, 0.0, 0.7109, 0.0, 0.7656, 0.0, 0.05469, 0.0, 0.0, 0.0, 0.0, 0.0, 0.05469, 0.0, 1.477, 0.0, 1.531, 0.0, 1.531, 0.0, 1.477, 0.0, 0.7656, 0.0, 0.8203, 0.0, 0.8203, 0.0, 0.7656, 0.0, 0.05469, 0.0, 0.1094, 0.0, 0.1094, 0.0, 0.05469, 0.0, 1.531, 0.0, 1.477, 0.0, 1.477, 0.0, 1.531, 0.0, 0.8203, 0.0, 0.7656, 0.0, 0.7656, 0.0, 0.8203, 0.0, 0.1094, 0.0, 0.05469, 0.0, 0.05469, 0.0, 0.1094, 0.0, 1.531, 0.0, 1.586, 0.0, 1.586, 0.0, 1.531, 0.0, 0.8203, 0.0, 0.875, 0.0, 0.875, 0.0, 0.8203, 0.0, 0.1094, 0.0, 0.1641, 0.0, 0.1641, 0.0, 0.1094, 0.0, 1.586, 0.0, 1.531, 0.0, 1.531, 0.0, 1.586, 0.0, 0.875, 0.0, 0.8203, 0.0, 0.8203, 0.0, 0.875, 0.0, 0.1641, 0.0, 0.1094, 0.0, 0.1094, 0.0, 0.1641, 0.0, 1.586, 0.0, 1.641, 0.0, 1.641, 0.0, 1.586, 0.0, 0.875, 0.0, 0.9297, 0.0, 0.9297, 0.0, 0.875, 0.0, 0.1641, 0.0, 0.2187, 0.0, 0.2187, 0.0, 0.1641, 0.0, 1.641, 0.0, 1.586, 0.0, 1.586, 0.0, 1.641, 0.0, 0.9297, 0.0, 0.875, 0.0, 0.875, 0.0, 0.9297, 0.0, 0.2187, 0.0, 0.1641, 0.0, 0.1641, 0.0, 0.2187, 0.0, 1.641, 0.0, 1.695, 0.0, 1.695, 0.0, 1.641, 0.0, 0.9297, 0.0, 0.9844, 0.0, 0.9844, 0.0, 0.9297, 0.0, 0.2187, 0.0, 0.2734, 0.0, 0.2734, 0.0, 0.2187, 0.0, 1.695, 0.0, 1.641, 0.0, 1.641, 0.0, 1.695, 0.0, 0.9844, 0.0, 0.9297, 0.0, 0.9297, 0.0, 0.9844, 0.0, 0.2734, 0.0, 0.2187, 0.0, 0.2187, 0.0, 0.2734, 0.0, 1.695, 0.0, 1.75, 0.0, 1.75, 0.0, 1.695, 0.0, 0.9844, 0.0, 1.039, 0.0, 1.039, 0.0, 0.9844, 0.0, 0.2734, 0.0, 0.3281, 0.0, 0.3281, 0.0, 0.2734, 0.0, 1.75, 0.0, 1.695, 0.0, 1.695, 0.0, 1.75, 0.0, 1.039, 0.0, 0.9844, 0.0, 0.9844, 0.0, 1.039, 0.0, 0.3281, 0.0, 0.2734, 0.0, 0.2734, 0.0, 0.3281, 0.0, 1.039, 0.0, 1.094, 0.0, 1.094, 0.0, 1.039, 0.0, 0.3281, 0.0, 0.3828, 0.0, 0.3828, 0.0, 0.3281, 0.0, 1.094, 0.0, 1.039, 0.0, 1.039, 0.0, 1.094, 0.0, 0.3828, 0.0, 0.3281, 0.0, 0.3281, 0.0, 0.3828, 0.0, 1.094, 0.0, 1.148, 0.0, 1.148, 0.0, 1.094, 0.0, 0.3828, 0.0, 0.4375, 0.0, 0.4375, 0.0, 0.3828, 0.0, 1.148, 0.0, 1.094, 0.0, 1.094, 0.0, 1.148, 0.0, 0.4375, 0.0, 0.3828, 0.0, 0.3828, 0.0, 0.4375, 0.0, 1.148, 0.0, 1.203, 0.0, 1.203, 0.0, 1.148, 0.0, 0.4375, 0.0, 0.4922, 0.0, 0.4922, 0.0, 0.4375, 0.0, 1.0, 0.5, 1.0, 1.0, 0.9688, 1.0, 0.9688, 0.5, 0.9688, 0.5, 0.9688, 1.0, 0.9375, 1.0, 0.9375, 0.5, 0.9375, 0.5, 0.9375, 1.0, 0.9062, 1.0, 0.9062, 0.5, 0.9062, 0.5, 0.9062, 1.0, 0.875, 1.0, 0.875, 0.5, 0.875, 0.5, 0.875, 1.0, 0.8438, 1.0, 0.8438, 0.5, 0.8438, 0.5, 0.8438, 1.0, 0.8125, 1.0, 0.8125, 0.5, 0.8125, 0.5, 0.8125, 1.0, 0.7812, 1.0, 0.7812, 0.5, 0.7812, 0.5, 0.7812, 1.0, 0.75, 1.0, 0.75, 0.5, 0.75, 0.5, 0.75, 1.0, 0.7188, 1.0, 0.7188, 0.5, 0.7188, 0.5, 0.7188, 1.0, 0.6875, 1.0, 0.6875, 0.5, 0.6875, 0.5, 0.6875, 1.0, 0.6562, 1.0, 0.6562, 0.5, 0.6562, 0.5, 0.6562, 1.0, 0.625, 1.0, 0.625, 0.5, 0.625, 0.5, 0.625, 1.0, 0.5938, 1.0, 0.5938, 0.5, 0.5938, 0.5, 0.5938, 1.0, 0.5625, 1.0, 0.5625, 0.5, 0.5625, 0.5, 0.5625, 1.0, 0.5312, 1.0, 0.5312, 0.5, 0.5312, 0.5, 0.5312, 1.0, 0.5, 1.0, 0.5, 0.5, 0.5, 0.5, 0.5, 1.0, 0.4688, 1.0, 0.4688, 0.5, 0.4688, 0.5, 0.4688, 1.0, 0.4375, 1.0, 0.4375, 0.5, 0.4375, 0.5, 0.4375, 1.0, 0.4062, 1.0, 0.4062, 0.5, 0.4062, 0.5, 0.4062, 1.0, 0.375, 1.0, 0.375, 0.5, 0.375, 0.5, 0.375, 1.0, 0.3438, 1.0, 0.3438, 0.5, 0.3438, 0.5, 0.3438, 1.0, 0.3125, 1.0, 0.3125, 0.5, 0.3125, 0.5, 0.3125, 1.0, 0.2812, 1.0, 0.2812, 0.5, 0.2812, 0.5, 0.2812, 1.0, 0.25, 1.0, 0.25, 0.5, 0.25, 0.5, 0.25, 1.0, 0.2188, 1.0, 0.2188, 0.5, 0.2188, 0.5, 0.2188, 1.0, 0.1875, 1.0, 0.1875, 0.5, 0.1875, 0.5, 0.1875, 1.0, 0.1562, 1.0, 0.1562, 0.5, 0.1562, 0.5, 0.1562, 1.0, 0.125, 1.0, 0.125, 0.5, 0.125, 0.5, 0.125, 1.0, 0.09375, 1.0, 0.09375, 0.5, 0.09375, 0.5, 0.09375, 1.0, 0.0625, 1.0, 0.0625, 0.5, 0.0625, 0.5, 0.0625, 1.0, 0.03125, 1.0, 0.03125, 0.5, 0.03125, 0.5, 0.03125, 1.0, 0.0, 1.0, 0.0, 0.5])
me_plane_004.update()
me_plane_005 = bpy.data.meshes.new('Plane.005')
me_plane_005.from_pydata([(9.0, -20.0, 0.0), (12.0, -20.0, 0.0), (9.0, -20.0, 3.0), (12.0, -20.0, 3.0)], [], [(0, 2, 3, 1)])
_uv = me_plane_005.uv_layers.new(name='UVMap')
_uv.uv.foreach_set('vector', [0.3333, 0.0, 0.3333, 0.0, 0.6667, 0.0, 0.6667, 0.0])
me_plane_005.materials.append(mat_material)
me_plane_005.update()
me_plane_007 = bpy.data.meshes.new('Plane.007')
me_plane_007.from_pydata([(12.0, 0.0, 0.0), (9.0, 0.0, 0.0), (12.0, 0.0, 3.0), (9.0, 0.0, 3.0)], [], [(0, 2, 3, 1)])
_uv = me_plane_007.uv_layers.new(name='UVMap')
_uv.uv.foreach_set('vector', [0.6667, 1.0, 0.6667, 1.0, 0.3333, 1.0, 0.3333, 1.0])
me_plane_007.materials.append(mat_material)
me_plane_007.update()
me_plane_008 = bpy.data.meshes.new('Plane.008')
me_plane_008.from_pydata([(12.0, 0.0, 13.0), (9.0, 0.0, 13.0), (12.0, 0.0, 10.0), (9.0, 0.0, 10.0)], [], [(2, 0, 1, 3)])
_uv = me_plane_008.uv_layers.new(name='UVMap')
_uv.uv.foreach_set('vector', [0.6667, 1.0, 0.6667, 1.0, 0.3333, 1.0, 0.3333, 1.0])
me_plane_008.materials.append(mat_material)
me_plane_008.update()
me_plane_009 = bpy.data.meshes.new('Plane.009')
me_plane_009.from_pydata([(20.0, -2.0, 13.0), (20.0, -2.0, 10.0), (20.0, -5.0, 13.0), (20.0, -5.0, 10.0)], [], [(3, 2, 0, 1)])
_uv = me_plane_009.uv_layers.new(name='UVMap')
_uv.uv.foreach_set('vector', [1.0, 0.7776, 1.0, 0.7776, 1.0, 0.8333, 1.0, 0.8333])
me_plane_009.materials.append(mat_material)
me_plane_009.update()
me_plane_011 = bpy.data.meshes.new('Plane.011')
me_plane_011.from_pydata([(0.0, -9.0, 6.0), (0.0, -12.0, 6.0), (0.0, -9.0, 9.0), (0.0, -12.0, 9.0)], [], [(0, 2, 3, 1)])
_uv = me_plane_011.uv_layers.new(name='UVMap')
_uv.uv.foreach_set('vector', [0.0, 0.6667, 0.0, 0.6667, 0.0, 0.3333, 0.0, 0.3333])
me_plane_011.materials.append(mat_material)
me_plane_011.update()

# ---- objects
ob_walls = bpy.data.objects.new('Walls', me_plane_003)
ob_plane = bpy.data.objects.new('Plane', me_plane_004)
ob_doorwaycover0 = bpy.data.objects.new('___DoorwayCover0', me_plane_005)
ob_doorwaycover1 = bpy.data.objects.new('___DoorwayCover1', me_plane_007)
ob_doorwaycover2 = bpy.data.objects.new('___DoorwayCover2', me_plane_008)
ob_doorwaycover3 = bpy.data.objects.new('___DoorwayCover3', me_plane_009)
ob_doorwaycover4 = bpy.data.objects.new('___DoorwayCover4', me_plane_011)

# ---- transforms, parenting, visibility, modifiers, constraints
ob_walls.location = (0.0, 0.0, 0.0)
ob_plane.location = (10.0, -10.0, 0.0)
_m = ob_plane.modifiers.new('EdgeSplit', 'EDGE_SPLIT')
ob_doorwaycover0.location = (0.0, 0.0, 0.0)
ob_doorwaycover1.location = (0.0, 0.0, 0.0)
ob_doorwaycover2.location = (0.0, 0.0, 0.0)
ob_doorwaycover3.location = (0.0, 0.0, 0.0)
ob_doorwaycover4.location = (0.0, 0.0, 0.0)

# ---- collection membership
col_collection.objects.link(ob_walls)
col_collection.objects.link(ob_plane)
col_no_collider.objects.link(ob_doorwaycover0)
col_no_collider.objects.link(ob_doorwaycover1)
col_no_collider.objects.link(ob_doorwaycover2)
col_no_collider.objects.link(ob_doorwaycover3)
col_no_collider.objects.link(ob_doorwaycover4)

# ---- scene / render settings (as saved in the file)
scene.frame_start = 1; scene.frame_end = 250; scene.frame_set(1)
scene.render.engine = 'BLENDER_EEVEE_NEXT'
scene.cycles.sampling_pattern = 'TABULATED_SOBOL'
scene.view_settings.view_transform = 'Filmic'
bpy.context.view_layer.update()

# ---- added for rendering (the .blend has no active camera and no usable light): camera, sun
cam_auto = bpy.data.cameras.new('AutoCamera')
cam_auto.lens = 50.0
cam_auto.sensor_width = 36.0
cam_auto.clip_end = 1000.0
ob_auto_camera = bpy.data.objects.new('AutoCamera', cam_auto)
scene.collection.objects.link(ob_auto_camera)
ob_auto_camera.location = (39.6211, -45.5453, 30.1975)
ob_auto_camera.rotation_euler = (1.09748, -7.21219e-08, 0.694738)
scene.camera = ob_auto_camera
light_auto_sun = bpy.data.lights.new('AutoSun', 'SUN')
light_auto_sun.energy = 3.0
light_auto_sun.angle = 0.0523599
ob_auto_sun = bpy.data.objects.new('AutoSun', light_auto_sun)
scene.collection.objects.link(ob_auto_sun)
ob_auto_sun.rotation_euler = (0.872665, 0.174533, 0.523599)
bpy.context.view_layer.update()
